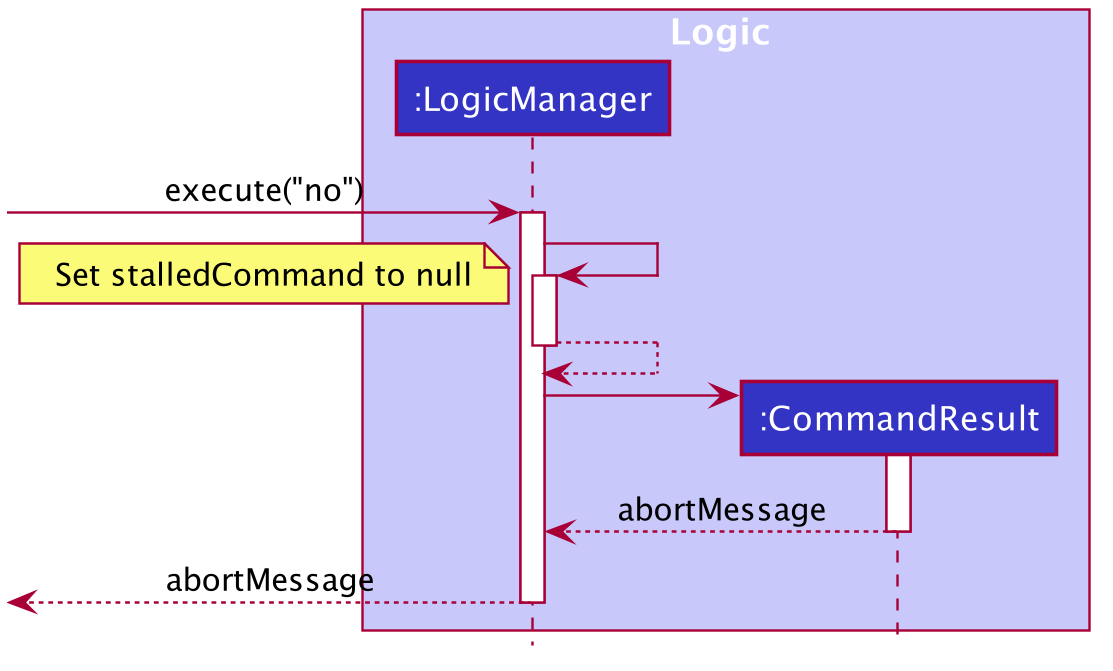

The diagram above was rendered by PlantUML. Its source (embedded in the PNG):
@startuml









skinparam BackgroundColor #FFFFFFF

skinparam Shadowing false

skinparam Class {
    FontColor #FFFFFF
    BorderThickness 1
    BorderColor #FFFFFF
    StereotypeFontColor #FFFFFF
    FontName Arial
}

skinparam Actor {
    BorderColor #000000
    Color #000000
    FontName Arial
}

skinparam Sequence {
    MessageAlign center
    BoxFontSize 15
    BoxPadding 0
    BoxFontColor #FFFFFF
    FontName Arial
}

skinparam Participant {
    FontColor #FFFFFFF
    Padding 20
}

skinparam MinClassWidth 50
skinparam ParticipantPadding 10
skinparam Shadowing false
skinparam DefaultTextAlignment center
skinparam packageStyle Rectangle

hide footbox
hide members
hide circle

box Logic #C8C8FA
participant ":LogicManager" as LogicManager #3333C4
participant ":CommandResult" as CommandResult #3333C4
end box

[-> LogicManager : execute("no")
activate LogicManager

LogicManager -> LogicManager
activate LogicManager

note left: Set stalledCommand to null

LogicManager --> LogicManager
deactivate LogicManager

create CommandResult
LogicManager -> CommandResult
activate CommandResult

CommandResult --> LogicManager : abortMessage
deactivate CommandResult

[<--LogicManager : abortMessage
deactivate LogicManager

@enduml